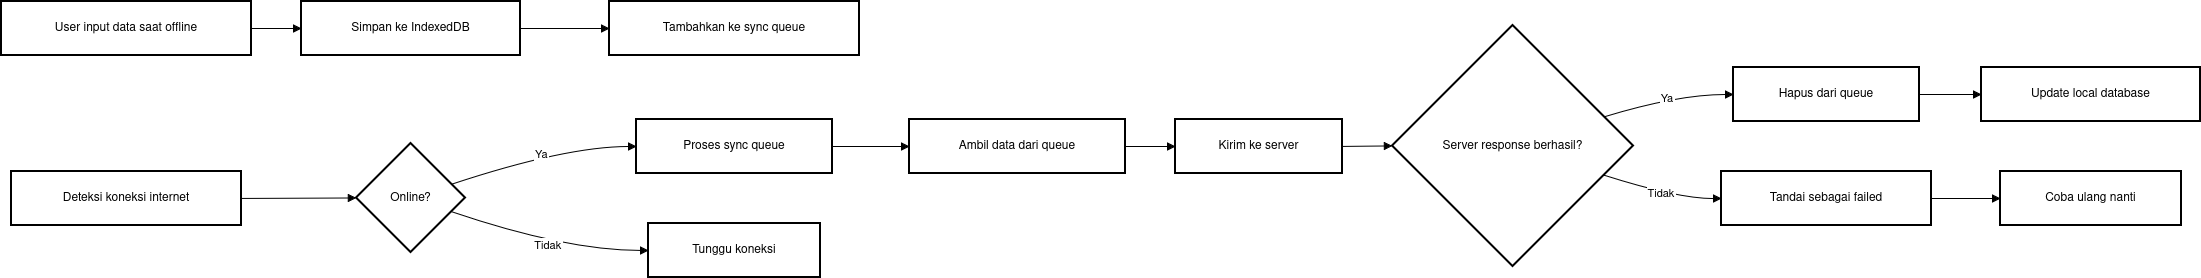

The diagram above was exported from draw.io. Its source (the exported page's mxGraphModel, read from the mxfile embedded in the PNG):
<mxGraphModel dx="3003" dy="1597" grid="1" gridSize="10" guides="1" tooltips="1" connect="1" arrows="1" fold="1" page="1" pageScale="1" pageWidth="850" pageHeight="1100" math="0" shadow="0">
  <root>
    <mxCell id="0" />
    <mxCell id="1" parent="0" />
    <mxCell id="YKckSk6hb0EOrCVJVI_p-108" parent="1" style="whiteSpace=wrap;strokeWidth=2;" value="User input data saat offline" vertex="1">
      <mxGeometry height="54" width="250" x="20" y="610" as="geometry" />
    </mxCell>
    <mxCell id="YKckSk6hb0EOrCVJVI_p-109" parent="1" style="whiteSpace=wrap;strokeWidth=2;" value="Simpan ke IndexedDB" vertex="1">
      <mxGeometry height="54" width="219" x="320" y="610" as="geometry" />
    </mxCell>
    <mxCell id="YKckSk6hb0EOrCVJVI_p-110" parent="1" style="whiteSpace=wrap;strokeWidth=2;" value="Tambahkan ke sync queue" vertex="1">
      <mxGeometry height="54" width="250" x="628" y="610" as="geometry" />
    </mxCell>
    <mxCell id="YKckSk6hb0EOrCVJVI_p-111" parent="1" style="whiteSpace=wrap;strokeWidth=2;" value="Deteksi koneksi internet" vertex="1">
      <mxGeometry height="54" width="230" x="30" y="780" as="geometry" />
    </mxCell>
    <mxCell id="YKckSk6hb0EOrCVJVI_p-112" parent="1" style="rhombus;strokeWidth=2;whiteSpace=wrap;" value="Online?" vertex="1">
      <mxGeometry height="109" width="109" x="375" y="752" as="geometry" />
    </mxCell>
    <mxCell id="YKckSk6hb0EOrCVJVI_p-113" parent="1" style="whiteSpace=wrap;strokeWidth=2;" value="Proses sync queue" vertex="1">
      <mxGeometry height="54" width="196" x="655" y="728" as="geometry" />
    </mxCell>
    <mxCell id="YKckSk6hb0EOrCVJVI_p-114" parent="1" style="whiteSpace=wrap;strokeWidth=2;" value="Tunggu koneksi" vertex="1">
      <mxGeometry height="54" width="172" x="667" y="832" as="geometry" />
    </mxCell>
    <mxCell id="YKckSk6hb0EOrCVJVI_p-115" parent="1" style="whiteSpace=wrap;strokeWidth=2;" value="Ambil data dari queue" vertex="1">
      <mxGeometry height="54" width="216" x="928" y="728" as="geometry" />
    </mxCell>
    <mxCell id="YKckSk6hb0EOrCVJVI_p-116" parent="1" style="whiteSpace=wrap;strokeWidth=2;" value="Kirim ke server" vertex="1">
      <mxGeometry height="54" width="167" x="1194" y="728" as="geometry" />
    </mxCell>
    <mxCell id="YKckSk6hb0EOrCVJVI_p-117" parent="1" style="rhombus;strokeWidth=2;whiteSpace=wrap;" value="Server response berhasil?" vertex="1">
      <mxGeometry height="241" width="241" x="1411" y="634" as="geometry" />
    </mxCell>
    <mxCell id="YKckSk6hb0EOrCVJVI_p-118" parent="1" style="whiteSpace=wrap;strokeWidth=2;" value="Hapus dari queue" vertex="1">
      <mxGeometry height="54" width="186" x="1752" y="676" as="geometry" />
    </mxCell>
    <mxCell id="YKckSk6hb0EOrCVJVI_p-119" parent="1" style="whiteSpace=wrap;strokeWidth=2;" value="Tandai sebagai failed" vertex="1">
      <mxGeometry height="54" width="210" x="1740" y="780" as="geometry" />
    </mxCell>
    <mxCell id="YKckSk6hb0EOrCVJVI_p-120" parent="1" style="whiteSpace=wrap;strokeWidth=2;" value="Update local database" vertex="1">
      <mxGeometry height="54" width="219" x="2000" y="676" as="geometry" />
    </mxCell>
    <mxCell id="YKckSk6hb0EOrCVJVI_p-121" parent="1" style="whiteSpace=wrap;strokeWidth=2;" value="Coba ulang nanti" vertex="1">
      <mxGeometry height="54" width="181" x="2019" y="780" as="geometry" />
    </mxCell>
    <mxCell id="YKckSk6hb0EOrCVJVI_p-122" edge="1" parent="1" source="YKckSk6hb0EOrCVJVI_p-108" style="curved=1;startArrow=none;endArrow=block;exitX=1;exitY=0.5;entryX=0;entryY=0.5;rounded=0;" target="YKckSk6hb0EOrCVJVI_p-109" value="">
      <mxGeometry relative="1" as="geometry">
        <Array as="points" />
      </mxGeometry>
    </mxCell>
    <mxCell id="YKckSk6hb0EOrCVJVI_p-123" edge="1" parent="1" source="YKckSk6hb0EOrCVJVI_p-109" style="curved=1;startArrow=none;endArrow=block;exitX=1;exitY=0.5;entryX=0;entryY=0.5;rounded=0;" target="YKckSk6hb0EOrCVJVI_p-110" value="">
      <mxGeometry relative="1" as="geometry">
        <Array as="points" />
      </mxGeometry>
    </mxCell>
    <mxCell id="YKckSk6hb0EOrCVJVI_p-124" edge="1" parent="1" source="YKckSk6hb0EOrCVJVI_p-111" style="curved=1;startArrow=none;endArrow=block;exitX=1;exitY=0.5;entryX=0;entryY=0.5;rounded=0;" target="YKckSk6hb0EOrCVJVI_p-112" value="">
      <mxGeometry relative="1" as="geometry">
        <Array as="points" />
      </mxGeometry>
    </mxCell>
    <mxCell id="YKckSk6hb0EOrCVJVI_p-125" edge="1" parent="1" source="YKckSk6hb0EOrCVJVI_p-112" style="curved=1;startArrow=none;endArrow=block;exitX=1;exitY=0.33;entryX=0;entryY=0.5;rounded=0;" target="YKckSk6hb0EOrCVJVI_p-113" value="Ya">
      <mxGeometry relative="1" as="geometry">
        <Array as="points">
          <mxPoint x="584" y="755" />
        </Array>
      </mxGeometry>
    </mxCell>
    <mxCell id="YKckSk6hb0EOrCVJVI_p-126" edge="1" parent="1" source="YKckSk6hb0EOrCVJVI_p-112" style="curved=1;startArrow=none;endArrow=block;exitX=1;exitY=0.67;entryX=0;entryY=0.5;rounded=0;" target="YKckSk6hb0EOrCVJVI_p-114" value="Tidak">
      <mxGeometry relative="1" as="geometry">
        <Array as="points">
          <mxPoint x="584" y="859" />
        </Array>
      </mxGeometry>
    </mxCell>
    <mxCell id="YKckSk6hb0EOrCVJVI_p-127" edge="1" parent="1" source="YKckSk6hb0EOrCVJVI_p-113" style="curved=1;startArrow=none;endArrow=block;exitX=1;exitY=0.5;entryX=0;entryY=0.5;rounded=0;" target="YKckSk6hb0EOrCVJVI_p-115" value="">
      <mxGeometry relative="1" as="geometry">
        <Array as="points" />
      </mxGeometry>
    </mxCell>
    <mxCell id="YKckSk6hb0EOrCVJVI_p-128" edge="1" parent="1" source="YKckSk6hb0EOrCVJVI_p-115" style="curved=1;startArrow=none;endArrow=block;exitX=1;exitY=0.5;entryX=0;entryY=0.5;rounded=0;" target="YKckSk6hb0EOrCVJVI_p-116" value="">
      <mxGeometry relative="1" as="geometry">
        <Array as="points" />
      </mxGeometry>
    </mxCell>
    <mxCell id="YKckSk6hb0EOrCVJVI_p-129" edge="1" parent="1" source="YKckSk6hb0EOrCVJVI_p-116" style="curved=1;startArrow=none;endArrow=block;exitX=1;exitY=0.5;entryX=0;entryY=0.5;rounded=0;" target="YKckSk6hb0EOrCVJVI_p-117" value="">
      <mxGeometry relative="1" as="geometry">
        <Array as="points" />
      </mxGeometry>
    </mxCell>
    <mxCell id="YKckSk6hb0EOrCVJVI_p-130" edge="1" parent="1" source="YKckSk6hb0EOrCVJVI_p-117" style="curved=1;startArrow=none;endArrow=block;exitX=1;exitY=0.34;entryX=0;entryY=0.5;rounded=0;" target="YKckSk6hb0EOrCVJVI_p-118" value="Ya">
      <mxGeometry relative="1" as="geometry">
        <Array as="points">
          <mxPoint x="1696" y="703" />
        </Array>
      </mxGeometry>
    </mxCell>
    <mxCell id="YKckSk6hb0EOrCVJVI_p-131" edge="1" parent="1" source="YKckSk6hb0EOrCVJVI_p-117" style="curved=1;startArrow=none;endArrow=block;exitX=1;exitY=0.66;entryX=0;entryY=0.5;rounded=0;" target="YKckSk6hb0EOrCVJVI_p-119" value="Tidak">
      <mxGeometry relative="1" as="geometry">
        <Array as="points">
          <mxPoint x="1696" y="807" />
        </Array>
      </mxGeometry>
    </mxCell>
    <mxCell id="YKckSk6hb0EOrCVJVI_p-132" edge="1" parent="1" source="YKckSk6hb0EOrCVJVI_p-118" style="curved=1;startArrow=none;endArrow=block;exitX=1;exitY=0.5;entryX=0;entryY=0.5;rounded=0;" target="YKckSk6hb0EOrCVJVI_p-120" value="">
      <mxGeometry relative="1" as="geometry">
        <Array as="points" />
      </mxGeometry>
    </mxCell>
    <mxCell id="YKckSk6hb0EOrCVJVI_p-133" edge="1" parent="1" source="YKckSk6hb0EOrCVJVI_p-119" style="curved=1;startArrow=none;endArrow=block;exitX=1;exitY=0.5;entryX=0;entryY=0.5;rounded=0;" target="YKckSk6hb0EOrCVJVI_p-121" value="">
      <mxGeometry relative="1" as="geometry">
        <Array as="points" />
      </mxGeometry>
    </mxCell>
  </root>
</mxGraphModel>